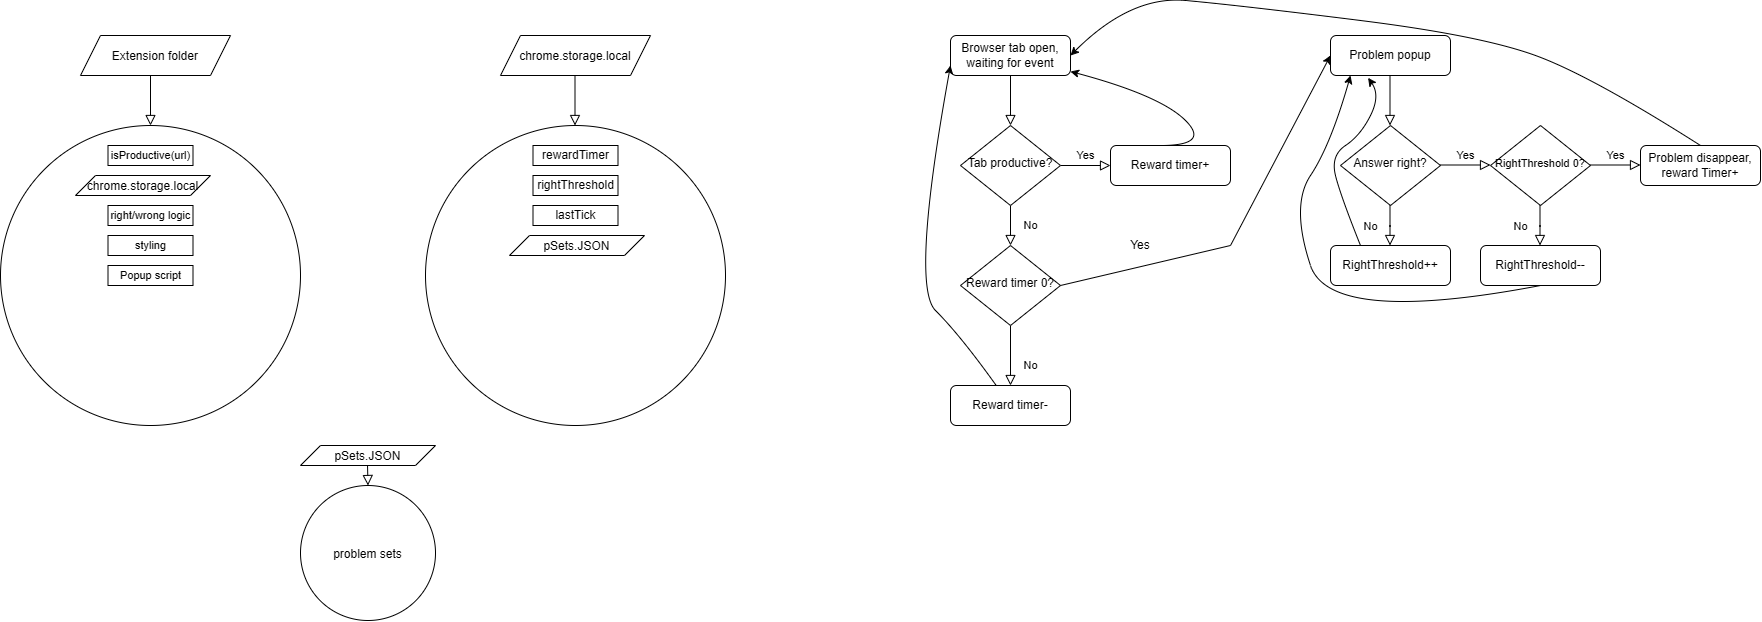

The diagram above was exported from draw.io. Its source (the exported page's mxGraphModel, read from the mxfile embedded in the PNG):
<mxGraphModel dx="2241" dy="743" grid="1" gridSize="10" guides="1" tooltips="1" connect="1" arrows="1" fold="1" page="1" pageScale="1" pageWidth="827" pageHeight="1169" math="0" shadow="0">
  <root>
    <mxCell id="WIyWlLk6GJQsqaUBKTNV-0" />
    <mxCell id="WIyWlLk6GJQsqaUBKTNV-1" parent="WIyWlLk6GJQsqaUBKTNV-0" />
    <mxCell id="WIyWlLk6GJQsqaUBKTNV-2" edge="1" parent="WIyWlLk6GJQsqaUBKTNV-1" source="WIyWlLk6GJQsqaUBKTNV-3" style="rounded=0;html=1;jettySize=auto;orthogonalLoop=1;fontSize=11;endArrow=block;endFill=0;endSize=8;strokeWidth=1;shadow=0;labelBackgroundColor=none;edgeStyle=orthogonalEdgeStyle;" target="WIyWlLk6GJQsqaUBKTNV-6" value="">
      <mxGeometry relative="1" as="geometry" />
    </mxCell>
    <mxCell id="WIyWlLk6GJQsqaUBKTNV-3" parent="WIyWlLk6GJQsqaUBKTNV-1" style="rounded=1;whiteSpace=wrap;html=1;fontSize=12;glass=0;strokeWidth=1;shadow=0;" value="Browser tab open, waiting for event" vertex="1">
      <mxGeometry height="40" width="120" x="160" y="80" as="geometry" />
    </mxCell>
    <mxCell id="WIyWlLk6GJQsqaUBKTNV-4" edge="1" parent="WIyWlLk6GJQsqaUBKTNV-1" source="WIyWlLk6GJQsqaUBKTNV-6" style="rounded=0;html=1;jettySize=auto;orthogonalLoop=1;fontSize=11;endArrow=block;endFill=0;endSize=8;strokeWidth=1;shadow=0;labelBackgroundColor=none;edgeStyle=orthogonalEdgeStyle;" target="WIyWlLk6GJQsqaUBKTNV-10" value="No">
      <mxGeometry relative="1" y="20" as="geometry">
        <mxPoint as="offset" />
      </mxGeometry>
    </mxCell>
    <mxCell id="WIyWlLk6GJQsqaUBKTNV-5" edge="1" parent="WIyWlLk6GJQsqaUBKTNV-1" source="WIyWlLk6GJQsqaUBKTNV-6" style="edgeStyle=orthogonalEdgeStyle;rounded=0;html=1;jettySize=auto;orthogonalLoop=1;fontSize=11;endArrow=block;endFill=0;endSize=8;strokeWidth=1;shadow=0;labelBackgroundColor=none;" target="WIyWlLk6GJQsqaUBKTNV-7" value="Yes">
      <mxGeometry relative="1" y="10" as="geometry">
        <mxPoint as="offset" />
      </mxGeometry>
    </mxCell>
    <mxCell id="WIyWlLk6GJQsqaUBKTNV-6" parent="WIyWlLk6GJQsqaUBKTNV-1" style="rhombus;whiteSpace=wrap;html=1;shadow=0;fontFamily=Helvetica;fontSize=12;align=center;strokeWidth=1;spacing=6;spacingTop=-4;" value="Tab productive?" vertex="1">
      <mxGeometry height="80" width="100" x="170" y="170" as="geometry" />
    </mxCell>
    <mxCell id="WIyWlLk6GJQsqaUBKTNV-7" parent="WIyWlLk6GJQsqaUBKTNV-1" style="rounded=1;whiteSpace=wrap;html=1;fontSize=12;glass=0;strokeWidth=1;shadow=0;" value="Reward timer+" vertex="1">
      <mxGeometry height="40" width="120" x="320" y="190" as="geometry" />
    </mxCell>
    <mxCell id="WIyWlLk6GJQsqaUBKTNV-8" edge="1" parent="WIyWlLk6GJQsqaUBKTNV-1" source="WIyWlLk6GJQsqaUBKTNV-10" style="rounded=0;html=1;jettySize=auto;orthogonalLoop=1;fontSize=11;endArrow=block;endFill=0;endSize=8;strokeWidth=1;shadow=0;labelBackgroundColor=none;edgeStyle=orthogonalEdgeStyle;" target="WIyWlLk6GJQsqaUBKTNV-11" value="No">
      <mxGeometry relative="1" x="0.3333" y="20" as="geometry">
        <mxPoint as="offset" />
      </mxGeometry>
    </mxCell>
    <mxCell id="WIyWlLk6GJQsqaUBKTNV-10" parent="WIyWlLk6GJQsqaUBKTNV-1" style="rhombus;whiteSpace=wrap;html=1;shadow=0;fontFamily=Helvetica;fontSize=12;align=center;strokeWidth=1;spacing=6;spacingTop=-4;" value="Reward timer 0?" vertex="1">
      <mxGeometry height="80" width="100" x="170" y="290" as="geometry" />
    </mxCell>
    <mxCell id="WIyWlLk6GJQsqaUBKTNV-11" parent="WIyWlLk6GJQsqaUBKTNV-1" style="rounded=1;whiteSpace=wrap;html=1;fontSize=12;glass=0;strokeWidth=1;shadow=0;" value="Reward timer-" vertex="1">
      <mxGeometry height="40" width="120" x="160" y="430" as="geometry" />
    </mxCell>
    <mxCell id="Vhy3kQR_QM_CmQxHydUb-0" parent="WIyWlLk6GJQsqaUBKTNV-1" style="rounded=1;whiteSpace=wrap;html=1;fontSize=12;glass=0;strokeWidth=1;shadow=0;" value="Problem popup" vertex="1">
      <mxGeometry height="40" width="120" x="540" y="80" as="geometry" />
    </mxCell>
    <mxCell id="Vhy3kQR_QM_CmQxHydUb-1" parent="WIyWlLk6GJQsqaUBKTNV-1" style="rhombus;whiteSpace=wrap;html=1;shadow=0;fontFamily=Helvetica;fontSize=12;align=center;strokeWidth=1;spacing=6;spacingTop=-4;" value="Answer right?" vertex="1">
      <mxGeometry height="80" width="100" x="550" y="170" as="geometry" />
    </mxCell>
    <mxCell id="Vhy3kQR_QM_CmQxHydUb-3" edge="1" parent="WIyWlLk6GJQsqaUBKTNV-1" style="rounded=0;html=1;jettySize=auto;orthogonalLoop=1;fontSize=11;endArrow=block;endFill=0;endSize=8;strokeWidth=1;shadow=0;labelBackgroundColor=none;edgeStyle=orthogonalEdgeStyle;" value="">
      <mxGeometry relative="1" as="geometry">
        <mxPoint x="599.5" y="120" as="sourcePoint" />
        <mxPoint x="599.5" y="170" as="targetPoint" />
      </mxGeometry>
    </mxCell>
    <mxCell id="Vhy3kQR_QM_CmQxHydUb-4" edge="1" parent="WIyWlLk6GJQsqaUBKTNV-1" style="edgeStyle=orthogonalEdgeStyle;rounded=0;html=1;jettySize=auto;orthogonalLoop=1;fontSize=11;endArrow=block;endFill=0;endSize=8;strokeWidth=1;shadow=0;labelBackgroundColor=none;" value="Yes">
      <mxGeometry relative="1" y="10" as="geometry">
        <mxPoint as="offset" />
        <mxPoint x="650" y="209.5" as="sourcePoint" />
        <mxPoint x="700" y="209.5" as="targetPoint" />
      </mxGeometry>
    </mxCell>
    <mxCell id="Vhy3kQR_QM_CmQxHydUb-5" edge="1" parent="WIyWlLk6GJQsqaUBKTNV-1" style="rounded=0;html=1;jettySize=auto;orthogonalLoop=1;fontSize=11;endArrow=block;endFill=0;endSize=8;strokeWidth=1;shadow=0;labelBackgroundColor=none;edgeStyle=orthogonalEdgeStyle;" value="No">
      <mxGeometry relative="1" y="20" as="geometry">
        <mxPoint as="offset" />
        <mxPoint x="599.5" y="250" as="sourcePoint" />
        <mxPoint x="599.5" y="290" as="targetPoint" />
      </mxGeometry>
    </mxCell>
    <mxCell id="Vhy3kQR_QM_CmQxHydUb-6" parent="WIyWlLk6GJQsqaUBKTNV-1" style="rounded=1;whiteSpace=wrap;html=1;fontSize=12;glass=0;strokeWidth=1;shadow=0;" value="RightThreshold++" vertex="1">
      <mxGeometry height="40" width="120" x="540" y="290" as="geometry" />
    </mxCell>
    <mxCell id="Vhy3kQR_QM_CmQxHydUb-8" parent="WIyWlLk6GJQsqaUBKTNV-1" style="rhombus;whiteSpace=wrap;html=1;shadow=0;fontFamily=Helvetica;fontSize=12;align=center;strokeWidth=1;spacing=6;spacingTop=-4;" value="&lt;font style=&quot;font-size: 11px;&quot;&gt;RightThreshold 0?&lt;/font&gt;" vertex="1">
      <mxGeometry height="80" width="100" x="700" y="170" as="geometry" />
    </mxCell>
    <mxCell id="Vhy3kQR_QM_CmQxHydUb-9" edge="1" parent="WIyWlLk6GJQsqaUBKTNV-1" style="rounded=0;html=1;jettySize=auto;orthogonalLoop=1;fontSize=11;endArrow=block;endFill=0;endSize=8;strokeWidth=1;shadow=0;labelBackgroundColor=none;edgeStyle=orthogonalEdgeStyle;" value="No">
      <mxGeometry relative="1" y="20" as="geometry">
        <mxPoint as="offset" />
        <mxPoint x="749.5" y="250" as="sourcePoint" />
        <mxPoint x="749.5" y="290" as="targetPoint" />
      </mxGeometry>
    </mxCell>
    <mxCell id="Vhy3kQR_QM_CmQxHydUb-10" parent="WIyWlLk6GJQsqaUBKTNV-1" style="rounded=1;whiteSpace=wrap;html=1;fontSize=12;glass=0;strokeWidth=1;shadow=0;" value="RightThreshold--" vertex="1">
      <mxGeometry height="40" width="120" x="690" y="290" as="geometry" />
    </mxCell>
    <mxCell id="Vhy3kQR_QM_CmQxHydUb-12" edge="1" parent="WIyWlLk6GJQsqaUBKTNV-1" style="edgeStyle=orthogonalEdgeStyle;rounded=0;html=1;jettySize=auto;orthogonalLoop=1;fontSize=11;endArrow=block;endFill=0;endSize=8;strokeWidth=1;shadow=0;labelBackgroundColor=none;" value="Yes">
      <mxGeometry relative="1" y="10" as="geometry">
        <mxPoint as="offset" />
        <mxPoint x="800" y="209.5" as="sourcePoint" />
        <mxPoint x="850" y="209.5" as="targetPoint" />
      </mxGeometry>
    </mxCell>
    <mxCell id="Vhy3kQR_QM_CmQxHydUb-13" parent="WIyWlLk6GJQsqaUBKTNV-1" style="rounded=1;whiteSpace=wrap;html=1;fontSize=12;glass=0;strokeWidth=1;shadow=0;" value="Problem disappear, reward Timer+" vertex="1">
      <mxGeometry height="40" width="120" x="850" y="190" as="geometry" />
    </mxCell>
    <mxCell id="Vhy3kQR_QM_CmQxHydUb-14" edge="1" parent="WIyWlLk6GJQsqaUBKTNV-1" source="WIyWlLk6GJQsqaUBKTNV-10" style="endArrow=classic;html=1;rounded=0;defaultLabelBackgroundColor=page;entryX=0;entryY=0.5;entryDx=0;entryDy=0;exitX=1;exitY=0.5;exitDx=0;exitDy=0;" target="Vhy3kQR_QM_CmQxHydUb-0" value="">
      <mxGeometry height="50" relative="1" width="50" as="geometry">
        <Array as="points">
          <mxPoint x="440" y="290" />
        </Array>
        <mxPoint x="440" y="330" as="sourcePoint" />
        <mxPoint x="490" y="280" as="targetPoint" />
      </mxGeometry>
    </mxCell>
    <mxCell id="Vhy3kQR_QM_CmQxHydUb-15" parent="WIyWlLk6GJQsqaUBKTNV-1" style="shape=parallelogram;perimeter=parallelogramPerimeter;whiteSpace=wrap;html=1;shapeInside=1;fixedSize=1;" value="chrome.storage.local" vertex="1">
      <mxGeometry height="40" width="150" x="-290" y="80" as="geometry" />
    </mxCell>
    <mxCell id="Vhy3kQR_QM_CmQxHydUb-16" parent="WIyWlLk6GJQsqaUBKTNV-1" style="ellipse;whiteSpace=wrap;html=1;shapeInside=1;aspect=fixed;" value="" vertex="1">
      <mxGeometry height="300" width="300" x="-365" y="170" as="geometry" />
    </mxCell>
    <mxCell id="Vhy3kQR_QM_CmQxHydUb-18" edge="1" parent="WIyWlLk6GJQsqaUBKTNV-1" style="rounded=0;html=1;jettySize=auto;orthogonalLoop=1;fontSize=11;endArrow=block;endFill=0;endSize=8;strokeWidth=1;shadow=0;labelBackgroundColor=none;edgeStyle=orthogonalEdgeStyle;" value="">
      <mxGeometry relative="1" as="geometry">
        <mxPoint x="-215.5" y="120" as="sourcePoint" />
        <mxPoint x="-215.5" y="170" as="targetPoint" />
      </mxGeometry>
    </mxCell>
    <mxCell id="Vhy3kQR_QM_CmQxHydUb-19" parent="WIyWlLk6GJQsqaUBKTNV-1" style="rounded=0;whiteSpace=wrap;html=1;" value="rewardTimer" vertex="1">
      <mxGeometry height="20" width="85" x="-257.5" y="190" as="geometry" />
    </mxCell>
    <mxCell id="Vhy3kQR_QM_CmQxHydUb-20" parent="WIyWlLk6GJQsqaUBKTNV-1" style="rounded=0;whiteSpace=wrap;html=1;" value="rightThreshold" vertex="1">
      <mxGeometry height="20" width="85" x="-257.5" y="220" as="geometry" />
    </mxCell>
    <mxCell id="Vhy3kQR_QM_CmQxHydUb-21" parent="WIyWlLk6GJQsqaUBKTNV-1" style="rounded=0;whiteSpace=wrap;html=1;" value="lastTick" vertex="1">
      <mxGeometry height="20" width="85" x="-257.5" y="250" as="geometry" />
    </mxCell>
    <mxCell id="Vhy3kQR_QM_CmQxHydUb-23" parent="WIyWlLk6GJQsqaUBKTNV-1" style="shape=parallelogram;perimeter=parallelogramPerimeter;whiteSpace=wrap;html=1;shapeInside=1;fixedSize=1;" value="Extension folder" vertex="1">
      <mxGeometry height="40" width="150" x="-710" y="80" as="geometry" />
    </mxCell>
    <mxCell id="Vhy3kQR_QM_CmQxHydUb-24" edge="1" parent="WIyWlLk6GJQsqaUBKTNV-1" style="rounded=0;html=1;jettySize=auto;orthogonalLoop=1;fontSize=11;endArrow=block;endFill=0;endSize=8;strokeWidth=1;shadow=0;labelBackgroundColor=none;edgeStyle=orthogonalEdgeStyle;" value="">
      <mxGeometry relative="1" as="geometry">
        <mxPoint x="-640" y="120" as="sourcePoint" />
        <mxPoint x="-640" y="170" as="targetPoint" />
      </mxGeometry>
    </mxCell>
    <mxCell id="Vhy3kQR_QM_CmQxHydUb-25" parent="WIyWlLk6GJQsqaUBKTNV-1" style="ellipse;whiteSpace=wrap;html=1;shapeInside=1;aspect=fixed;" value="" vertex="1">
      <mxGeometry height="300" width="300" x="-790" y="170" as="geometry" />
    </mxCell>
    <mxCell id="Vhy3kQR_QM_CmQxHydUb-26" parent="WIyWlLk6GJQsqaUBKTNV-1" style="rounded=0;whiteSpace=wrap;html=1;" value="&lt;font style=&quot;font-size: 11px;&quot;&gt;isProductive(url)&lt;/font&gt;" vertex="1">
      <mxGeometry height="20" width="85" x="-682.5" y="190" as="geometry" />
    </mxCell>
    <mxCell id="Vhy3kQR_QM_CmQxHydUb-27" parent="WIyWlLk6GJQsqaUBKTNV-1" style="shape=parallelogram;perimeter=parallelogramPerimeter;whiteSpace=wrap;html=1;shapeInside=1;fixedSize=1;" value="chrome.storage.local" vertex="1">
      <mxGeometry height="20" width="135" x="-715" y="220" as="geometry" />
    </mxCell>
    <mxCell id="Vhy3kQR_QM_CmQxHydUb-29" parent="WIyWlLk6GJQsqaUBKTNV-1" style="rounded=0;whiteSpace=wrap;html=1;" value="&lt;font style=&quot;font-size: 11px;&quot;&gt;right/wrong logic&lt;/font&gt;" vertex="1">
      <mxGeometry height="20" width="85" x="-682.5" y="250" as="geometry" />
    </mxCell>
    <mxCell id="Vhy3kQR_QM_CmQxHydUb-30" parent="WIyWlLk6GJQsqaUBKTNV-1" style="rounded=0;whiteSpace=wrap;html=1;" value="&lt;font style=&quot;font-size: 11px;&quot;&gt;styling&lt;/font&gt;" vertex="1">
      <mxGeometry height="20" width="85" x="-682.5" y="280" as="geometry" />
    </mxCell>
    <mxCell id="Vhy3kQR_QM_CmQxHydUb-31" parent="WIyWlLk6GJQsqaUBKTNV-1" style="rounded=0;whiteSpace=wrap;html=1;" value="&lt;span style=&quot;font-size: 11px;&quot;&gt;Popup script&lt;/span&gt;" vertex="1">
      <mxGeometry height="20" width="85" x="-682.5" y="310" as="geometry" />
    </mxCell>
    <mxCell id="Vhy3kQR_QM_CmQxHydUb-33" parent="WIyWlLk6GJQsqaUBKTNV-1" style="shape=parallelogram;perimeter=parallelogramPerimeter;whiteSpace=wrap;html=1;shapeInside=1;fixedSize=1;" value="pSets.JSON" vertex="1">
      <mxGeometry height="20" width="135" x="-281" y="280" as="geometry" />
    </mxCell>
    <mxCell id="Vhy3kQR_QM_CmQxHydUb-34" parent="WIyWlLk6GJQsqaUBKTNV-1" style="shape=parallelogram;perimeter=parallelogramPerimeter;whiteSpace=wrap;html=1;shapeInside=1;fixedSize=1;" value="pSets.JSON" vertex="1">
      <mxGeometry height="20" width="135" x="-490" y="490" as="geometry" />
    </mxCell>
    <mxCell id="Vhy3kQR_QM_CmQxHydUb-35" parent="WIyWlLk6GJQsqaUBKTNV-1" style="ellipse;whiteSpace=wrap;html=1;shapeInside=1;aspect=fixed;" value="problem sets" vertex="1">
      <mxGeometry height="135" width="135" x="-490" y="530" as="geometry" />
    </mxCell>
    <mxCell id="Vhy3kQR_QM_CmQxHydUb-36" edge="1" parent="WIyWlLk6GJQsqaUBKTNV-1" style="rounded=0;html=1;jettySize=auto;orthogonalLoop=1;fontSize=11;endArrow=block;endFill=0;endSize=8;strokeWidth=1;shadow=0;labelBackgroundColor=none;edgeStyle=orthogonalEdgeStyle;entryX=0.5;entryY=0;entryDx=0;entryDy=0;" target="Vhy3kQR_QM_CmQxHydUb-35" value="">
      <mxGeometry relative="1" as="geometry">
        <mxPoint x="-423" y="510" as="sourcePoint" />
        <mxPoint x="-423" y="560" as="targetPoint" />
      </mxGeometry>
    </mxCell>
    <mxCell id="Vhy3kQR_QM_CmQxHydUb-41" edge="1" parent="WIyWlLk6GJQsqaUBKTNV-1" source="WIyWlLk6GJQsqaUBKTNV-11" style="curved=1;curveGeometry=1;endArrow=classic;html=1;rounded=0;defaultLabelBackgroundColor=page;entryX=0;entryY=0.75;entryDx=0;entryDy=0;" target="WIyWlLk6GJQsqaUBKTNV-3" value="">
      <mxGeometry height="50" relative="1" width="50" x="-0.4437" as="geometry">
        <Array as="points">
          <mxPoint x="170" y="380" />
          <mxPoint x="120" y="330" />
        </Array>
        <mxPoint x="120" y="380" as="sourcePoint" />
        <mxPoint x="170" y="330" as="targetPoint" />
      </mxGeometry>
    </mxCell>
    <mxCell id="Vhy3kQR_QM_CmQxHydUb-43" edge="1" parent="WIyWlLk6GJQsqaUBKTNV-1" source="Vhy3kQR_QM_CmQxHydUb-6" style="curved=1;curveGeometry=1;endArrow=classic;html=1;rounded=0;defaultLabelBackgroundColor=page;entryX=0.313;entryY=1.058;entryDx=0;entryDy=0;entryPerimeter=0;exitX=0.25;exitY=0;exitDx=0;exitDy=0;" target="Vhy3kQR_QM_CmQxHydUb-0" value="">
      <mxGeometry height="50" relative="1" width="50" x="-0.2192" as="geometry">
        <Array as="points">
          <mxPoint x="550" y="240" />
          <mxPoint x="540" y="200" />
          <mxPoint x="570" y="180" />
          <mxPoint x="590" y="140" />
        </Array>
        <mxPoint x="580" y="270" as="sourcePoint" />
        <mxPoint x="550" y="190" as="targetPoint" />
      </mxGeometry>
    </mxCell>
    <mxCell id="Vhy3kQR_QM_CmQxHydUb-46" edge="1" parent="WIyWlLk6GJQsqaUBKTNV-1" style="curved=1;curveGeometry=1;endArrow=classic;html=1;rounded=0;defaultLabelBackgroundColor=page;" target="WIyWlLk6GJQsqaUBKTNV-3" value="">
      <mxGeometry height="50" relative="1" width="50" x="-0.4016" as="geometry">
        <Array as="points">
          <mxPoint x="420" y="190" />
          <mxPoint x="370" y="140" />
        </Array>
        <mxPoint x="370" y="190" as="sourcePoint" />
        <mxPoint x="420" y="140" as="targetPoint" />
      </mxGeometry>
    </mxCell>
    <mxCell id="Vhy3kQR_QM_CmQxHydUb-48" edge="1" parent="WIyWlLk6GJQsqaUBKTNV-1" source="Vhy3kQR_QM_CmQxHydUb-13" style="curved=1;curveGeometry=1;endArrow=classic;html=1;rounded=0;defaultLabelBackgroundColor=page;exitX=0.5;exitY=0;exitDx=0;exitDy=0;" value="">
      <mxGeometry height="50" relative="1" width="50" x="0.0097" as="geometry">
        <Array as="points">
          <mxPoint x="800" y="120" />
          <mxPoint x="690" y="80" />
          <mxPoint x="450" y="50" />
          <mxPoint x="340" y="40" />
        </Array>
        <mxPoint x="930" y="100" as="sourcePoint" />
        <mxPoint x="280" y="100" as="targetPoint" />
      </mxGeometry>
    </mxCell>
    <mxCell id="Vhy3kQR_QM_CmQxHydUb-49" edge="1" parent="WIyWlLk6GJQsqaUBKTNV-1" source="Vhy3kQR_QM_CmQxHydUb-10" style="curved=1;curveGeometry=1;endArrow=classic;html=1;rounded=0;defaultLabelBackgroundColor=page;entryX=0.167;entryY=1;entryDx=0;entryDy=0;entryPerimeter=0;exitX=0.5;exitY=1;exitDx=0;exitDy=0;" target="Vhy3kQR_QM_CmQxHydUb-0" value="">
      <mxGeometry height="50" relative="1" width="50" x="0.1426" as="geometry">
        <Array as="points">
          <mxPoint x="540" y="370" />
          <mxPoint x="500" y="250" />
          <mxPoint x="540" y="190" />
        </Array>
        <mxPoint x="520" y="380" as="sourcePoint" />
        <mxPoint x="630" y="210" as="targetPoint" />
      </mxGeometry>
    </mxCell>
    <mxCell id="Vhy3kQR_QM_CmQxHydUb-51" parent="WIyWlLk6GJQsqaUBKTNV-1" style="text;html=1;whiteSpace=wrap;strokeColor=none;fillColor=none;align=center;verticalAlign=middle;rounded=0;" value="Yes" vertex="1">
      <mxGeometry height="30" width="60" x="320" y="275" as="geometry" />
    </mxCell>
  </root>
</mxGraphModel>